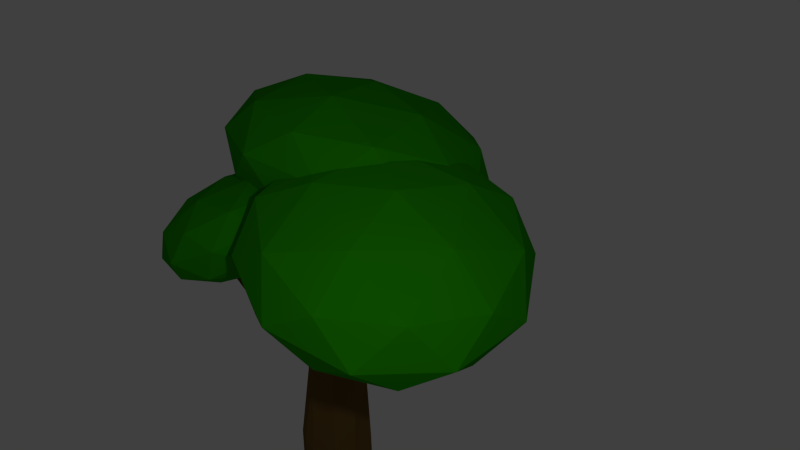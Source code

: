 # Source: oak1.blend  (saved by Blender 2.76.0; exported with 4.5.12 LTS)
import bpy
from mathutils import Matrix  # noqa: F401  (used for matrix-valued properties, if any)

bpy.ops.wm.read_factory_settings(use_empty=True)
scene = bpy.context.scene
scene.name = 'Scene'

# ---- collections
col_collection_1 = bpy.data.collections.new('Collection 1'); scene.collection.children.link(col_collection_1)

# ---- materials (node trees are filled in below, after node groups)
mat_leaves1 = bpy.data.materials.new('leaves1')
mat_leaves1.alpha_threshold = 0.0
mat_leaves1.use_transparent_shadow = False
mat_leaves1.diffuse_color = (0.02004, 0.3343, 0.0, 1.0)
mat_leaves1.specular_color = (0.007684, 0.1107, 0.0)
mat_leaves1.roughness = 0.5
mat_leaves1.specular_intensity = 0.1562
mat_tronc1 = bpy.data.materials.new('tronc1')
mat_tronc1.alpha_threshold = 0.0
mat_tronc1.use_transparent_shadow = False
mat_tronc1.diffuse_color = (0.1473, 0.08401, 0.02202, 1.0)
mat_tronc1.specular_color = (0.0, 0.0, 0.0)
mat_tronc1.roughness = 0.5

# ---- material node trees

# ---- world
world_world = bpy.data.worlds.new('World'); scene.world = world_world
world_world.color = (0.05088, 0.05088, 0.05088)
world_world.use_sun_shadow = False
world_world.sun_shadow_jitter_overblur = 0.0
world_world.cycles.sampling_method = 'MANUAL'
world_world.cycles.sample_map_resolution = 256

# ---- cameras
cam_camera = bpy.data.cameras.new('Camera')
cam_camera.clip_end = 100.0
cam_camera.lens = 35.0
cam_camera.sensor_width = 32.0
cam_camera.sensor_height = 18.0
cam_camera.ortho_scale = 7.314
cam_camera.dof.focus_distance = 0.0
cam_camera.dof.aperture_fstop = 128.0

# ---- lights
light_lamp = bpy.data.lights.new('Lamp', 'POINT')
light_lamp.transmission_factor = 0.0
light_lamp.cutoff_distance = 30.0
light_lamp.energy = 100.0
light_lamp.shadow_buffer_clip_start = 1.001
light_lamp.shadow_soft_size = 0.1
light_lamp.shadow_maximum_resolution = 0.006
light_lamp.use_absolute_resolution = True
light_lamp.cycles.use_multiple_importance_sampling = False

# ---- meshes
me_cylinder_002 = bpy.data.meshes.new('Cylinder.002')
me_cylinder_002.from_pydata([(0.3653, 0.8239, -0.8872), (0.3345, 0.6644, -0.5361), (0.7152, 0.679, -0.8872), (0.5981, 0.5552, -0.5361), (0.8601, 0.3291, -0.8872), (0.7073, 0.2915, -0.5361), (0.7152, -0.02076, -0.8872), (0.5981, 0.02792, -0.5361), (0.3653, -0.1657, -0.8872), (0.3345, -0.08128, -0.5361), (0.01544, -0.02076, -0.8872), (0.07088, 0.02792, -0.5361), (-0.1295, 0.3291, -0.8872), (-0.03832, 0.2915, -0.5361), (0.01544, 0.679, -0.8872), (0.07088, 0.5552, -0.5361), (0.3138, 1.211, 2.894), (0.2308, 1.262, 2.881), (0.3355, 1.121, 2.926), (0.2831, 1.044, 2.958), (0.1874, 1.026, 2.972), (0.1044, 1.077, 2.959), (0.08271, 1.167, 2.926), (0.1351, 1.244, 2.894), (0.285, 0.348, 2.052), (0.08845, 0.2667, 1.981), (-0.1693, 0.5941, 1.908), (-0.05548, 0.7838, 1.85), (0.3631, 0.7246, 1.839), (0.4228, 0.5104, 1.893), (-0.09749, 0.3955, 1.919), (0.165, 0.8379, 1.821), (0.1786, 0.1327, 1.163), (0.005367, 0.6644, 0.9434), (0.5098, 0.4144, 1.146), (-0.03033, 0.2363, 1.007), (0.2291, 0.7382, 1.072), (0.4023, 0.2065, 1.048), (-0.1021, 0.4565, 1.089), (0.438, 0.6346, 0.9836), (0.2706, 0.009399, 0.2211), (0.03025, 0.592, 0.2745), (0.5989, 0.3163, 0.2138), (0.01238, 0.07378, 0.3065), (0.2924, 0.6414, 0.182), (0.5146, 0.1172, 0.3266), (-0.03584, 0.3345, 0.1893), (0.5507, 0.577, 0.2946), (0.4042, 0.2126, 1.553), (-0.1063, 0.516, 1.603), (0.415, 0.6516, 1.547), (0.1494, 0.1971, 1.673), (0.003743, 0.7043, 1.551), (0.4754, 0.4415, 1.598), (-0.03792, 0.2915, 1.601), (0.2197, 0.7604, 1.528), (0.285, 0.348, 2.052), (0.08845, 0.2667, 1.981), (0.4228, 0.5104, 1.893), (0.4042, 0.2126, 1.553), (0.1474, 0.1793, 1.678), (0.4989, 0.4429, 1.597), (0.3876, 0.228, 1.556), (0.3076, 0.3259, 2.003), (0.4176, 0.4555, 1.875), (0.1507, 0.261, 1.945), (0.1494, 0.1971, 1.673), (0.4754, 0.4415, 1.598), (1.43, -0.08912, 2.846), (1.398, -0.05254, 2.981), (1.435, -0.008658, 2.938), (1.345, -0.0745, 2.961), (1.361, -0.09812, 2.88), (1.456, -0.02691, 2.858), (0.1904, -0.09322, -0.8872), (0.2027, -0.02668, -0.5361), (0.1459, 1.051, 2.965), (0.0102, 0.3233, 1.871), (0.07413, 0.1845, 1.146), (0.1406, 0.01639, 0.3148), (0.05174, 0.2515, 1.663), (-0.05702, 0.1542, -0.8872), (0.01628, 0.1597, -0.5361), (0.09355, 1.122, 2.943), (-0.1187, 0.487, 1.835), (-0.06621, 0.3464, 1.109), (-0.03704, 0.2049, 0.2964), (-0.0761, 0.411, 1.629), (-0.6558, -0.427, 2.735), (-0.6932, -0.393, 2.756), (-0.7473, -0.4736, 2.733), (-0.6924, -0.4748, 2.737), (-0.7315, -0.3735, 2.734), (-0.7727, -0.4186, 2.736), (0.4985, 1.302, 3.429), (0.4563, 1.328, 3.422), (0.5095, 1.256, 3.445), (0.4829, 1.217, 3.462), (0.4343, 1.208, 3.469), (0.4132, 1.221, 3.465), (0.3866, 1.257, 3.454), (0.3921, 1.234, 3.462), (0.4077, 1.319, 3.429), (0.3811, 1.28, 3.446), (0.282, 0.5284, 2.316), (-0.09839, 0.7408, 2.245), (0.3351, 0.8698, 2.152), (0.11, 0.4624, 2.265), (-0.01173, 0.907, 2.147), (0.3749, 0.7242, 2.216), (-0.07806, 0.6107, 2.297), (0.21, 0.9353, 2.167), (0.02489, 0.5115, 2.257), (-0.09347, 0.6614, 2.247), (0.2792, 0.6969, 2.563), (-0.05834, 0.8436, 2.317), (0.3222, 0.8968, 2.416), (0.05803, 0.6873, 2.523), (-0.01895, 0.7962, 2.37), (0.1301, 0.6453, 2.531), (0.02914, 1.022, 2.425), (0.3584, 0.8033, 2.369), (-0.04431, 0.6927, 2.333), (0.2193, 0.9829, 2.324), (1.136, 1.456, 2.887), (1.133, 1.402, 2.873), (1.1, 1.487, 2.886), (1.068, 1.417, 2.963), (1.087, 1.396, 2.938), (1.06, 1.469, 2.948), (-0.5934, 1.046, 2.771), (-0.5856, 0.996, 2.791), (-0.5915, 1.015, 2.772), (-0.578, 1.086, 2.848), (-0.5629, 1.067, 2.868), (-0.5726, 1.041, 2.863), (-0.2938, -0.2623, 2.061), (-0.3657, -0.2323, 2.036), (-0.3464, -0.03725, 2.111), (-0.3178, -0.09092, 2.172), (-0.3799, -0.1397, 2.044), (-0.262, -0.1602, 2.13), (1.012, 0.1027, 1.904), (0.9317, -0.03737, 1.942), (0.9591, 0.2509, 2.052), (0.6972, 0.1531, 2.148), (0.8355, 0.2166, 2.186), (0.7539, -0.001692, 1.996), (0.8582, 1.236, 2.575), (0.8353, 1.295, 2.605), (0.7704, 1.35, 2.547), (0.7644, 1.299, 2.414), (0.8686, 1.166, 2.445), (0.8435, 1.258, 2.405), (-0.3961, 0.7539, 2.523), (-0.4152, 0.7914, 2.514), (-0.2846, 0.7263, 2.505), (-0.3075, 0.6901, 2.497), (-0.4104, 0.8356, 2.528), (-0.3163, 0.762, 2.502), (0.03129, 0.7544, 2.544), (0.9792, 0.1117, 3.074), (-0.374, -0.2012, 3.262), (-1.125, 0.9547, 3.008), (-0.2359, 1.982, 2.664), (1.065, 1.461, 2.704), (0.4088, -0.08533, 3.866), (-0.8917, 0.4357, 3.825), (-0.8063, 1.785, 3.455), (0.5469, 2.098, 3.268), (1.298, 0.9419, 3.521), (0.1416, 1.142, 3.985), (-0.2166, 0.1587, 2.839), (0.5788, 0.3426, 2.729), (0.3406, -0.2191, 3.151), (1.186, 0.7579, 2.823), (0.629, 1.136, 2.512), (-0.658, 0.8381, 2.69), (-0.8963, 0.2764, 3.112), (-0.1354, 1.442, 2.488), (-0.8151, 1.56, 2.761), (0.4719, 1.857, 2.582), (1.323, 0.4528, 3.303), (1.373, 1.246, 3.086), (0.005284, -0.3349, 3.616), (0.8007, -0.151, 3.506), (-1.201, 0.6508, 3.443), (-0.7591, -0.02868, 3.592), (-0.6278, 2.048, 3.024), (-1.15, 1.444, 3.226), (0.932, 1.925, 2.937), (0.1676, 2.232, 2.913), (0.988, 0.337, 3.769), (-0.299, 0.03944, 3.947), (-1.013, 1.139, 3.706), (-0.1677, 2.116, 3.379), (1.069, 1.62, 3.417), (0.3083, 0.4547, 4.041), (0.8309, 1.059, 3.839), (-0.4561, 0.761, 4.018), (-0.4059, 1.554, 3.8), (0.3895, 1.738, 3.69), (1.016, 0.3412, 2.154), (2.043, -0.3915, 2.179), (0.7592, -0.84, 2.517), (-0.002665, 0.2736, 2.896), (0.8106, 1.41, 2.792), (2.075, 0.9993, 2.349), (1.659, -0.9119, 2.936), (0.3949, -0.5008, 3.379), (0.4266, 0.89, 3.549), (1.711, 1.339, 3.211), (2.473, 0.2249, 2.832), (1.454, 0.1574, 3.574), (0.8267, -0.337, 2.243), (1.582, -0.07335, 2.044), (1.43, -0.7676, 2.257), (2.204, 0.3135, 2.159), (1.6, 0.7441, 2.144), (0.3789, 0.3176, 2.466), (0.2279, -0.3767, 2.679), (0.8569, 0.9858, 2.405), (0.2581, 0.9461, 2.841), (1.479, 1.373, 2.519), (2.438, -0.1417, 2.443), (2.456, 0.6758, 2.543), (1.205, -1.073, 2.702), (1.96, -0.8099, 2.503), (0.0137, -0.1773, 3.185), (0.4615, -0.8319, 2.963), (0.5104, 1.308, 3.225), (0.03237, 0.6402, 3.285), (2.008, 1.33, 2.765), (1.265, 1.572, 3.026), (2.212, -0.4475, 2.887), (0.9906, -0.8741, 3.209), (0.266, 0.185, 3.569), (1.04, 1.266, 3.471), (2.242, 0.8752, 3.049), (1.613, -0.4872, 3.323), (2.091, 0.1809, 3.262), (0.8698, -0.2456, 3.584), (0.8885, 0.5719, 3.684), (1.643, 0.8355, 3.485), (-0.2077, -0.05539, 2.272), (0.2942, -0.5395, 2.729), (-0.4929, -0.8358, 2.341), (-1.037, -0.1, 2.2), (-0.5866, 0.6511, 2.501), (0.2363, 0.3795, 2.827), (-0.2252, -0.8833, 2.94), (-1.048, -0.6117, 2.613), (-1.106, 0.3073, 2.712), (-0.3189, 0.6036, 3.1), (0.2254, -0.1322, 3.241), (-0.6041, -0.1768, 3.169), (-0.3405, -0.5035, 2.234), (0.1221, -0.3293, 2.461), (-0.04552, -0.788, 2.502), (0.3831, -0.07367, 2.788), (0.08807, 0.2109, 2.519), (-0.6605, -0.07096, 2.151), (-0.8281, -0.5297, 2.192), (-0.3956, 0.3705, 2.327), (-0.8832, 0.3443, 2.286), (-0.1347, 0.6261, 2.654), (0.3767, -0.3744, 3.031), (0.3427, 0.1657, 3.089), (-0.3508, -0.9901, 2.626), (0.1118, -0.8159, 2.854), (-1.154, -0.398, 2.352), (-0.8345, -0.8305, 2.434), (-0.9236, 0.5837, 2.586), (-1.189, 0.1422, 2.41), (0.02269, 0.5982, 3.006), (-0.461, 0.7579, 2.814), (0.07141, -0.5765, 3.155), (-0.6772, -0.8584, 2.787), (-1.195, -0.1586, 2.653), (-0.7663, 0.5558, 2.938), (0.01632, 0.2975, 3.249), (-0.4162, -0.6027, 3.113), (-0.1513, -0.1613, 3.29), (-0.8999, -0.4431, 2.921), (-0.9339, 0.09705, 2.979), (-0.4713, 0.2712, 3.207)], [(48, 24)], [(0, 1, 3, 2), (2, 3, 5, 4), (4, 5, 7, 6), (6, 7, 9, 8), (74, 75, 11, 10), (81, 82, 13, 12), (119, 114, 19, 20), (14, 15, 1, 0), (12, 13, 15, 14), (0, 2, 4, 6, 8, 74, 10, 81, 12, 14), (16, 17, 95, 94), (120, 115, 22, 23), (121, 116, 16, 18), (117, 119, 20, 76), (123, 120, 23, 17), (116, 123, 17, 16), (114, 121, 18, 19), (118, 122, 21, 83), (139, 138, 92, 89), (29, 24, 63, 64), (50, 55, 31, 28), (55, 52, 27, 31), (80, 51, 25, 77), (53, 50, 28, 29), (52, 49, 26, 27), (24, 25, 65, 63), (40, 45, 37, 32), (41, 46, 38, 33), (42, 47, 39, 34), (79, 40, 32, 78), (44, 41, 33, 36), (47, 44, 36, 39), (45, 42, 34, 37), (86, 43, 35, 85), (82, 11, 43, 86), (7, 5, 42, 45), (3, 1, 44, 47), (1, 15, 41, 44), (75, 9, 40, 79), (5, 3, 47, 42), (15, 13, 46, 41), (9, 7, 45, 40), (32, 37, 48, 51), (33, 38, 49, 52), (34, 39, 50, 53), (78, 32, 51, 80), (36, 33, 52, 55), (39, 36, 55, 50), (37, 34, 53, 48), (85, 35, 54, 87), (25, 24, 56, 57), (24, 29, 58, 56), (53, 29, 58, 61), (48, 53, 61, 59), (51, 25, 57, 60), (51, 48, 59, 60), (142, 144, 70, 73), (143, 142, 73, 68), (53, 29, 64, 67), (48, 53, 67, 62), (25, 51, 66, 65), (51, 48, 62, 66), (68, 73, 70, 69), (72, 68, 69, 71), (146, 145, 71, 69), (147, 143, 68, 72), (145, 147, 72, 71), (144, 146, 69, 70), (35, 78, 80, 54), (11, 75, 79, 43), (43, 79, 78, 35), (137, 136, 91, 90), (122, 117, 76, 21), (8, 9, 75, 74), (38, 85, 87, 49), (13, 82, 86, 46), (46, 86, 85, 38), (49, 87, 84, 26), (115, 118, 83, 22), (10, 11, 82, 81), (93, 90, 89, 92), (90, 91, 88, 89), (138, 140, 93, 92), (136, 141, 88, 91), (140, 137, 90, 93), (141, 139, 89, 88), (94, 95, 102, 103, 100, 101, 99, 98, 97, 96), (17, 23, 102, 95), (76, 20, 98, 99), (18, 16, 94, 96), (83, 21, 101, 100), (22, 83, 100, 103), (19, 18, 96, 97), (21, 76, 99, 101), (23, 22, 103, 102), (20, 19, 97, 98), (26, 84, 113, 105), (30, 77, 112, 110), (84, 30, 110, 113), (24, 29, 109, 104), (28, 31, 111, 106), (31, 27, 108, 111), (77, 25, 107, 112), (29, 28, 106, 109), (27, 26, 105, 108), (25, 24, 104, 107), (157, 156, 134, 135), (110, 112, 117, 122), (155, 154, 131, 132), (104, 109, 121, 114), (151, 150, 129, 126), (111, 108, 120, 123), (112, 107, 119, 117), (149, 148, 128, 127), (108, 105, 115, 120), (107, 104, 114, 119), (124, 126, 129, 127), (125, 124, 127, 128), (148, 152, 125, 128), (153, 151, 126, 124), (150, 149, 127, 129), (152, 153, 124, 125), (130, 132, 134, 133), (132, 131, 135, 134), (158, 155, 132, 130), (159, 158, 130, 133), (156, 159, 133, 134), (154, 157, 135, 131), (77, 30, 139, 141), (87, 54, 137, 140), (80, 77, 141, 136), (84, 87, 140, 138), (54, 80, 136, 137), (30, 84, 138, 139), (64, 63, 146, 144), (65, 66, 147, 145), (66, 62, 143, 147), (63, 65, 145, 146), (62, 67, 142, 143), (67, 64, 144, 142), (109, 106, 153, 152), (123, 116, 149, 150), (106, 111, 151, 153), (121, 109, 152, 148), (116, 121, 148, 149), (111, 123, 150, 151), (110, 122, 157, 154), (118, 115, 159, 156), (115, 105, 158, 159), (105, 113, 155, 158), (113, 110, 154, 155), (122, 118, 156, 157), (160, 173, 172), (161, 173, 175), (160, 172, 177), (160, 177, 179), (160, 179, 176), (161, 175, 182), (162, 174, 184), (163, 178, 186), (164, 180, 188), (165, 181, 190), (161, 182, 185), (162, 184, 187), (163, 186, 189), (164, 188, 191), (165, 190, 183), (166, 192, 197), (167, 193, 199), (168, 194, 200), (169, 195, 201), (170, 196, 198), (198, 201, 171), (198, 196, 201), (196, 169, 201), (201, 200, 171), (201, 195, 200), (195, 168, 200), (200, 199, 171), (200, 194, 199), (194, 167, 199), (199, 197, 171), (199, 193, 197), (193, 166, 197), (197, 198, 171), (197, 192, 198), (192, 170, 198), (183, 196, 170), (183, 190, 196), (190, 169, 196), (191, 195, 169), (191, 188, 195), (188, 168, 195), (189, 194, 168), (189, 186, 194), (186, 167, 194), (187, 193, 167), (187, 184, 193), (184, 166, 193), (185, 192, 166), (185, 182, 192), (182, 170, 192), (190, 191, 169), (190, 181, 191), (181, 164, 191), (188, 189, 168), (188, 180, 189), (180, 163, 189), (186, 187, 167), (186, 178, 187), (178, 162, 187), (184, 185, 166), (184, 174, 185), (174, 161, 185), (182, 183, 170), (182, 175, 183), (175, 165, 183), (176, 181, 165), (176, 179, 181), (179, 164, 181), (179, 180, 164), (179, 177, 180), (177, 163, 180), (177, 178, 163), (177, 172, 178), (172, 162, 178), (175, 176, 165), (175, 173, 176), (173, 160, 176), (172, 174, 162), (172, 173, 174), (173, 161, 174), (202, 215, 214), (203, 215, 217), (202, 214, 219), (202, 219, 221), (202, 221, 218), (203, 217, 224), (204, 216, 226), (205, 220, 228), (206, 222, 230), (207, 223, 232), (203, 224, 227), (204, 226, 229), (205, 228, 231), (206, 230, 233), (207, 232, 225), (208, 234, 239), (209, 235, 241), (210, 236, 242), (211, 237, 243), (212, 238, 240), (240, 243, 213), (240, 238, 243), (238, 211, 243), (243, 242, 213), (243, 237, 242), (237, 210, 242), (242, 241, 213), (242, 236, 241), (236, 209, 241), (241, 239, 213), (241, 235, 239), (235, 208, 239), (239, 240, 213), (239, 234, 240), (234, 212, 240), (225, 238, 212), (225, 232, 238), (232, 211, 238), (233, 237, 211), (233, 230, 237), (230, 210, 237), (231, 236, 210), (231, 228, 236), (228, 209, 236), (229, 235, 209), (229, 226, 235), (226, 208, 235), (227, 234, 208), (227, 224, 234), (224, 212, 234), (232, 233, 211), (232, 223, 233), (223, 206, 233), (230, 231, 210), (230, 222, 231), (222, 205, 231), (228, 229, 209), (228, 220, 229), (220, 204, 229), (226, 227, 208), (226, 216, 227), (216, 203, 227), (224, 225, 212), (224, 217, 225), (217, 207, 225), (218, 223, 207), (218, 221, 223), (221, 206, 223), (221, 222, 206), (221, 219, 222), (219, 205, 222), (219, 220, 205), (219, 214, 220), (214, 204, 220), (217, 218, 207), (217, 215, 218), (215, 202, 218), (214, 216, 204), (214, 215, 216), (215, 203, 216), (244, 257, 256), (245, 257, 259), (244, 256, 261), (244, 261, 263), (244, 263, 260), (245, 259, 266), (246, 258, 268), (247, 262, 270), (248, 264, 272), (249, 265, 274), (245, 266, 269), (246, 268, 271), (247, 270, 273), (248, 272, 275), (249, 274, 267), (250, 276, 281), (251, 277, 283), (252, 278, 284), (253, 279, 285), (254, 280, 282), (282, 285, 255), (282, 280, 285), (280, 253, 285), (285, 284, 255), (285, 279, 284), (279, 252, 284), (284, 283, 255), (284, 278, 283), (278, 251, 283), (283, 281, 255), (283, 277, 281), (277, 250, 281), (281, 282, 255), (281, 276, 282), (276, 254, 282), (267, 280, 254), (267, 274, 280), (274, 253, 280), (275, 279, 253), (275, 272, 279), (272, 252, 279), (273, 278, 252), (273, 270, 278), (270, 251, 278), (271, 277, 251), (271, 268, 277), (268, 250, 277), (269, 276, 250), (269, 266, 276), (266, 254, 276), (274, 275, 253), (274, 265, 275), (265, 248, 275), (272, 273, 252), (272, 264, 273), (264, 247, 273), (270, 271, 251), (270, 262, 271), (262, 246, 271), (268, 269, 250), (268, 258, 269), (258, 245, 269), (266, 267, 254), (266, 259, 267), (259, 249, 267), (260, 265, 249), (260, 263, 265), (263, 248, 265), (263, 264, 248), (263, 261, 264), (261, 247, 264), (261, 262, 247), (261, 256, 262), (256, 246, 262), (259, 260, 249), (259, 257, 260), (257, 244, 260), (256, 258, 246), (256, 257, 258), (257, 245, 258)])
me_cylinder_002.polygons.foreach_set('material_index', [1, 1, 1, 1, 1, 1, 1, 1, 1, 1, 1, 1, 1, 1, 1, 1, 1, 1, 1, 1, 1, 1, 1, 1, 1, 1, 1, 1, 1, 1, 1, 1, 1, 1, 1, 1, 1, 1, 1, 1, 1, 1, 1, 1, 1, 1, 1, 1, 1, 1, 1, 1, 1, 1, 1, 1, 1, 1, 1, 1, 1, 1, 1, 1, 1, 1, 1, 1, 1, 1, 1, 1, 1, 1, 1, 1, 1, 1, 1, 1, 1, 1, 1, 1, 1, 1, 1, 1, 1, 1, 1, 1, 1, 1, 1, 1, 1, 1, 1, 1, 1, 1, 1, 1, 1, 1, 1, 1, 1, 1, 1, 1, 1, 1, 1, 1, 1, 1, 1, 1, 1, 1, 1, 1, 1, 1, 1, 1, 1, 1, 1, 1, 1, 1, 1, 1, 1, 1, 1, 1, 1, 1, 1, 1, 1, 1, 1, 1, 1, 1, 1, 1, 0, 0, 0, 0, 0, 0, 0, 0, 0, 0, 0, 0, 0, 0, 0, 0, 0, 0, 0, 0, 0, 0, 0, 0, 0, 0, 0, 0, 0, 0, 0, 0, 0, 0, 0, 0, 0, 0, 0, 0, 0, 0, 0, 0, 0, 0, 0, 0, 0, 0, 0, 0, 0, 0, 0, 0, 0, 0, 0, 0, 0, 0, 0, 0, 0, 0, 0, 0, 0, 0, 0, 0, 0, 0, 0, 0, 0, 0, 0, 0, 0, 0, 0, 0, 0, 0, 0, 0, 0, 0, 0, 0, 0, 0, 0, 0, 0, 0, 0, 0, 0, 0, 0, 0, 0, 0, 0, 0, 0, 0, 0, 0, 0, 0, 0, 0, 0, 0, 0, 0, 0, 0, 0, 0, 0, 0, 0, 0, 0, 0, 0, 0, 0, 0, 0, 0, 0, 0, 0, 0, 0, 0, 0, 0, 0, 0, 0, 0, 0, 0, 0, 0, 0, 0, 0, 0, 0, 0, 0, 0, 0, 0, 0, 0, 0, 0, 0, 0, 0, 0, 0, 0, 0, 0, 0, 0, 0, 0, 0, 0, 0, 0, 0, 0, 0, 0, 0, 0, 0, 0, 0, 0, 0, 0, 0, 0, 0, 0, 0, 0, 0, 0, 0, 0, 0, 0, 0, 0, 0, 0, 0, 0, 0, 0, 0, 0, 0, 0, 0, 0, 0, 0, 0, 0, 0, 0, 0, 0, 0, 0, 0, 0, 0, 0, 0, 0, 0, 0, 0, 0])
me_cylinder_002.materials.append(mat_leaves1)
me_cylinder_002.materials.append(mat_tronc1)
me_cylinder_002.use_remesh_preserve_volume = False
me_cylinder_002.use_remesh_preserve_attributes = False
me_cylinder_002.use_mirror_vertex_groups = False
me_cylinder_002.update()

# ---- objects
ob_cylinder = bpy.data.objects.new('Cylinder', me_cylinder_002)
ob_lamp = bpy.data.objects.new('Lamp', light_lamp)
ob_camera = bpy.data.objects.new('Camera', cam_camera)

# ---- transforms, parenting, visibility, modifiers, constraints
ob_cylinder.location = (-0.6305, -0.01415, 0.4142)
ob_cylinder.lineart.crease_threshold = 0.0
ob_lamp.location = (4.076, -2.473, 5.904)
ob_lamp.rotation_euler = (0.6503, 0.05522, 1.866)
ob_lamp.lock_rotations_4d = False
ob_lamp.empty_display_type = 'ARROWS'
ob_lamp.color = (0.0, 0.0, 0.0, 0.0)
ob_lamp.lineart.crease_threshold = 0.0
ob_camera.location = (5.573, -4.246, 6.893)
ob_camera.rotation_euler = (1.109, 0.01082, 0.8149)
ob_camera.lock_rotations_4d = False
ob_camera.empty_display_type = 'ARROWS'
ob_camera.color = (0.0, 0.0, 0.0, 0.0)
ob_camera.display_type = 'WIRE'
ob_camera.lineart.crease_threshold = 0.0

# ---- collection membership
col_collection_1.objects.link(ob_cylinder)
col_collection_1.objects.link(ob_lamp)
col_collection_1.objects.link(ob_camera)

# ---- scene / render settings (as saved in the file)
scene.camera = ob_camera
scene.frame_start = 1; scene.frame_end = 250; scene.frame_set(0)
scene.render.engine = 'BLENDER_EEVEE_NEXT'
scene.render.resolution_percentage = 50
scene.render.dither_intensity = 0.0
scene.cycles.use_denoising = False
scene.cycles.samples = 10
scene.cycles.sampling_pattern = 'TABULATED_SOBOL'
scene.cycles.light_sampling_threshold = 0.0
scene.cycles.use_adaptive_sampling = False
scene.cycles.use_light_tree = False
scene.cycles.blur_glossy = 0.0
scene.cycles.pixel_filter_type = 'GAUSSIAN'
scene.cycles.sample_clamp_indirect = 0.0
scene.view_settings.view_transform = 'Standard'
bpy.context.view_layer.update()
